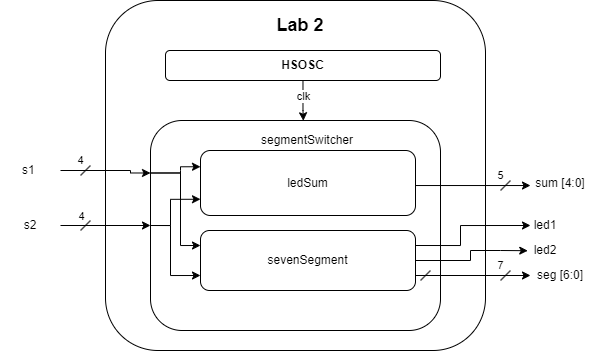

The diagram above was exported from draw.io. Its source (the exported page's mxGraphModel, read from the mxfile embedded in the PNG):
<mxGraphModel dx="1154" dy="538" grid="1" gridSize="10" guides="1" tooltips="1" connect="1" arrows="1" fold="1" page="1" pageScale="1" pageWidth="850" pageHeight="1100" math="0" shadow="0">
  <root>
    <mxCell id="0" />
    <mxCell id="1" parent="0" />
    <mxCell id="ZrCIMvFTe6-7rilxrY0b-1" value="" style="rounded=1;whiteSpace=wrap;html=1;" parent="1" vertex="1">
      <mxGeometry x="255" y="200" width="380" height="350" as="geometry" />
    </mxCell>
    <mxCell id="ZrCIMvFTe6-7rilxrY0b-2" value="&lt;b&gt;&lt;font style=&quot;font-size: 18px;&quot;&gt;Lab 2&lt;/font&gt;&lt;/b&gt;" style="text;html=1;align=center;verticalAlign=middle;whiteSpace=wrap;rounded=0;" parent="1" vertex="1">
      <mxGeometry x="420" y="210" width="60" height="30" as="geometry" />
    </mxCell>
    <mxCell id="ZrCIMvFTe6-7rilxrY0b-18" value="" style="edgeStyle=orthogonalEdgeStyle;rounded=0;orthogonalLoop=1;jettySize=auto;html=1;entryX=0.423;entryY=0.007;entryDx=0;entryDy=0;entryPerimeter=0;" parent="1" source="ZrCIMvFTe6-7rilxrY0b-3" target="ZrCIMvFTe6-7rilxrY0b-16" edge="1">
      <mxGeometry relative="1" as="geometry">
        <Array as="points">
          <mxPoint x="453" y="310" />
          <mxPoint x="453" y="310" />
        </Array>
      </mxGeometry>
    </mxCell>
    <mxCell id="ZrCIMvFTe6-7rilxrY0b-19" value="clk" style="edgeLabel;html=1;align=center;verticalAlign=middle;resizable=0;points=[];" parent="ZrCIMvFTe6-7rilxrY0b-18" vertex="1" connectable="0">
      <mxGeometry x="-0.2296" relative="1" as="geometry">
        <mxPoint as="offset" />
      </mxGeometry>
    </mxCell>
    <mxCell id="ZrCIMvFTe6-7rilxrY0b-3" value="&lt;b&gt;HSOSC&lt;/b&gt;" style="rounded=1;whiteSpace=wrap;html=1;" parent="1" vertex="1">
      <mxGeometry x="315" y="250" width="275" height="30" as="geometry" />
    </mxCell>
    <mxCell id="ZrCIMvFTe6-7rilxrY0b-11" value="" style="edgeStyle=orthogonalEdgeStyle;rounded=0;orthogonalLoop=1;jettySize=auto;html=1;entryX=0;entryY=0.25;entryDx=0;entryDy=0;" parent="1" source="ZrCIMvFTe6-7rilxrY0b-9" target="ZrCIMvFTe6-7rilxrY0b-14" edge="1">
      <mxGeometry relative="1" as="geometry">
        <Array as="points">
          <mxPoint x="280" y="370" />
          <mxPoint x="280" y="373" />
        </Array>
      </mxGeometry>
    </mxCell>
    <mxCell id="ZrCIMvFTe6-7rilxrY0b-9" value="s1&amp;nbsp;" style="text;html=1;align=center;verticalAlign=middle;whiteSpace=wrap;rounded=0;" parent="1" vertex="1">
      <mxGeometry x="150" y="350" width="60" height="40" as="geometry" />
    </mxCell>
    <mxCell id="ZrCIMvFTe6-7rilxrY0b-13" value="" style="edgeStyle=orthogonalEdgeStyle;rounded=0;orthogonalLoop=1;jettySize=auto;html=1;entryX=0;entryY=0.5;entryDx=0;entryDy=0;" parent="1" source="ZrCIMvFTe6-7rilxrY0b-10" target="ZrCIMvFTe6-7rilxrY0b-14" edge="1">
      <mxGeometry relative="1" as="geometry">
        <Array as="points">
          <mxPoint x="160" y="425" />
        </Array>
      </mxGeometry>
    </mxCell>
    <mxCell id="ZrCIMvFTe6-7rilxrY0b-10" value="s2" style="text;html=1;align=center;verticalAlign=middle;whiteSpace=wrap;rounded=0;" parent="1" vertex="1">
      <mxGeometry x="150" y="410" width="60" height="30" as="geometry" />
    </mxCell>
    <mxCell id="ZrCIMvFTe6-7rilxrY0b-14" value="" style="rounded=1;whiteSpace=wrap;html=1;" parent="1" vertex="1">
      <mxGeometry x="300" y="320" width="290" height="210" as="geometry" />
    </mxCell>
    <mxCell id="ZrCIMvFTe6-7rilxrY0b-16" value="segmentSwitcher" style="text;html=1;align=center;verticalAlign=middle;whiteSpace=wrap;rounded=0;" parent="1" vertex="1">
      <mxGeometry x="427.5" y="320" width="60" height="40" as="geometry" />
    </mxCell>
    <mxCell id="ZrCIMvFTe6-7rilxrY0b-20" value="led1" style="text;html=1;align=center;verticalAlign=middle;whiteSpace=wrap;rounded=0;" parent="1" vertex="1">
      <mxGeometry x="680" y="410" width="30" height="30" as="geometry" />
    </mxCell>
    <mxCell id="ZrCIMvFTe6-7rilxrY0b-21" value="led2" style="text;html=1;align=center;verticalAlign=middle;whiteSpace=wrap;rounded=0;" parent="1" vertex="1">
      <mxGeometry x="680" y="430" width="30" height="40" as="geometry" />
    </mxCell>
    <mxCell id="ZrCIMvFTe6-7rilxrY0b-22" value="seg [6:0]" style="text;html=1;align=center;verticalAlign=middle;whiteSpace=wrap;rounded=0;" parent="1" vertex="1">
      <mxGeometry x="680" y="460" width="60" height="30" as="geometry" />
    </mxCell>
    <mxCell id="ZrCIMvFTe6-7rilxrY0b-23" value="sum [4:0]" style="text;html=1;align=center;verticalAlign=middle;whiteSpace=wrap;rounded=0;" parent="1" vertex="1">
      <mxGeometry x="680" y="367.5" width="60" height="30" as="geometry" />
    </mxCell>
    <mxCell id="ZrCIMvFTe6-7rilxrY0b-34" style="edgeStyle=orthogonalEdgeStyle;rounded=0;orthogonalLoop=1;jettySize=auto;html=1;exitX=1;exitY=0.25;exitDx=0;exitDy=0;entryX=0;entryY=0.5;entryDx=0;entryDy=0;" parent="1" source="ZrCIMvFTe6-7rilxrY0b-26" target="ZrCIMvFTe6-7rilxrY0b-20" edge="1">
      <mxGeometry relative="1" as="geometry">
        <Array as="points">
          <mxPoint x="610" y="445" />
          <mxPoint x="610" y="425" />
        </Array>
      </mxGeometry>
    </mxCell>
    <mxCell id="ZrCIMvFTe6-7rilxrY0b-35" style="edgeStyle=orthogonalEdgeStyle;rounded=0;orthogonalLoop=1;jettySize=auto;html=1;exitX=1;exitY=0.5;exitDx=0;exitDy=0;entryX=-0.092;entryY=0.505;entryDx=0;entryDy=0;entryPerimeter=0;" parent="1" source="ZrCIMvFTe6-7rilxrY0b-26" edge="1" target="ZrCIMvFTe6-7rilxrY0b-21">
      <mxGeometry relative="1" as="geometry">
        <mxPoint x="650" y="450" as="targetPoint" />
        <Array as="points">
          <mxPoint x="620" y="460" />
          <mxPoint x="620" y="450" />
          <mxPoint x="650" y="450" />
        </Array>
      </mxGeometry>
    </mxCell>
    <mxCell id="ZrCIMvFTe6-7rilxrY0b-36" style="edgeStyle=orthogonalEdgeStyle;rounded=0;orthogonalLoop=1;jettySize=auto;html=1;exitX=1;exitY=0.75;exitDx=0;exitDy=0;entryX=0;entryY=0.5;entryDx=0;entryDy=0;" parent="1" source="ZrCIMvFTe6-7rilxrY0b-26" target="ZrCIMvFTe6-7rilxrY0b-22" edge="1">
      <mxGeometry relative="1" as="geometry" />
    </mxCell>
    <mxCell id="ZrCIMvFTe6-7rilxrY0b-26" value="sevenSegment" style="rounded=1;whiteSpace=wrap;html=1;" parent="1" vertex="1">
      <mxGeometry x="350" y="430" width="215" height="60" as="geometry" />
    </mxCell>
    <mxCell id="ZrCIMvFTe6-7rilxrY0b-33" style="edgeStyle=orthogonalEdgeStyle;rounded=0;orthogonalLoop=1;jettySize=auto;html=1;exitX=1;exitY=0.5;exitDx=0;exitDy=0;" parent="1" source="ZrCIMvFTe6-7rilxrY0b-27" target="ZrCIMvFTe6-7rilxrY0b-23" edge="1">
      <mxGeometry relative="1" as="geometry">
        <Array as="points">
          <mxPoint x="565" y="385" />
        </Array>
      </mxGeometry>
    </mxCell>
    <mxCell id="ZrCIMvFTe6-7rilxrY0b-27" value="ledSum" style="rounded=1;whiteSpace=wrap;html=1;" parent="1" vertex="1">
      <mxGeometry x="350" y="350" width="215" height="65" as="geometry" />
    </mxCell>
    <mxCell id="ZrCIMvFTe6-7rilxrY0b-37" value="" style="endArrow=classic;html=1;rounded=0;exitX=0;exitY=0.5;exitDx=0;exitDy=0;entryX=0;entryY=0.75;entryDx=0;entryDy=0;edgeStyle=orthogonalEdgeStyle;" parent="1" source="ZrCIMvFTe6-7rilxrY0b-14" target="ZrCIMvFTe6-7rilxrY0b-26" edge="1">
      <mxGeometry width="50" height="50" relative="1" as="geometry">
        <mxPoint x="300" y="530" as="sourcePoint" />
        <mxPoint x="350" y="480" as="targetPoint" />
        <Array as="points">
          <mxPoint x="320" y="425" />
          <mxPoint x="320" y="475" />
        </Array>
      </mxGeometry>
    </mxCell>
    <mxCell id="ZrCIMvFTe6-7rilxrY0b-38" value="" style="endArrow=classic;html=1;rounded=0;exitX=0;exitY=0.25;exitDx=0;exitDy=0;entryX=0;entryY=0.25;entryDx=0;entryDy=0;edgeStyle=orthogonalEdgeStyle;" parent="1" source="ZrCIMvFTe6-7rilxrY0b-14" target="ZrCIMvFTe6-7rilxrY0b-26" edge="1">
      <mxGeometry width="50" height="50" relative="1" as="geometry">
        <mxPoint x="300" y="530" as="sourcePoint" />
        <mxPoint x="350" y="480" as="targetPoint" />
        <Array as="points">
          <mxPoint x="330" y="372" />
          <mxPoint x="330" y="445" />
        </Array>
      </mxGeometry>
    </mxCell>
    <mxCell id="ZrCIMvFTe6-7rilxrY0b-40" value="" style="endArrow=classic;html=1;rounded=0;exitX=0;exitY=0.25;exitDx=0;exitDy=0;entryX=0;entryY=0.25;entryDx=0;entryDy=0;edgeStyle=orthogonalEdgeStyle;" parent="1" source="ZrCIMvFTe6-7rilxrY0b-14" target="ZrCIMvFTe6-7rilxrY0b-27" edge="1">
      <mxGeometry width="50" height="50" relative="1" as="geometry">
        <mxPoint x="310" y="390" as="sourcePoint" />
        <mxPoint x="360" y="340" as="targetPoint" />
        <Array as="points">
          <mxPoint x="330" y="372" />
          <mxPoint x="330" y="370" />
          <mxPoint x="330" y="366" />
        </Array>
      </mxGeometry>
    </mxCell>
    <mxCell id="ZrCIMvFTe6-7rilxrY0b-41" value="" style="endArrow=classic;html=1;rounded=0;exitX=0;exitY=0.5;exitDx=0;exitDy=0;entryX=0;entryY=0.75;entryDx=0;entryDy=0;edgeStyle=orthogonalEdgeStyle;" parent="1" source="ZrCIMvFTe6-7rilxrY0b-14" target="ZrCIMvFTe6-7rilxrY0b-27" edge="1">
      <mxGeometry width="50" height="50" relative="1" as="geometry">
        <mxPoint x="360" y="460" as="sourcePoint" />
        <mxPoint x="410" y="410" as="targetPoint" />
        <Array as="points">
          <mxPoint x="320" y="425" />
          <mxPoint x="320" y="399" />
        </Array>
      </mxGeometry>
    </mxCell>
    <mxCell id="ZrCIMvFTe6-7rilxrY0b-42" value="" style="endArrow=none;html=1;rounded=0;" parent="1" edge="1">
      <mxGeometry width="50" height="50" relative="1" as="geometry">
        <mxPoint x="230" y="375" as="sourcePoint" />
        <mxPoint x="240" y="365" as="targetPoint" />
      </mxGeometry>
    </mxCell>
    <mxCell id="N12J2ZX6ThcuVYlHFvgB-1" value="4" style="edgeLabel;html=1;align=center;verticalAlign=middle;resizable=0;points=[];" vertex="1" connectable="0" parent="ZrCIMvFTe6-7rilxrY0b-42">
      <mxGeometry x="0.46" y="1" relative="1" as="geometry">
        <mxPoint x="-7" y="-7" as="offset" />
      </mxGeometry>
    </mxCell>
    <mxCell id="ZrCIMvFTe6-7rilxrY0b-43" value="" style="endArrow=none;html=1;rounded=0;" parent="1" edge="1">
      <mxGeometry width="50" height="50" relative="1" as="geometry">
        <mxPoint x="230" y="430" as="sourcePoint" />
        <mxPoint x="240" y="420" as="targetPoint" />
      </mxGeometry>
    </mxCell>
    <mxCell id="N12J2ZX6ThcuVYlHFvgB-2" value="4" style="edgeLabel;html=1;align=center;verticalAlign=middle;resizable=0;points=[];" vertex="1" connectable="0" parent="ZrCIMvFTe6-7rilxrY0b-43">
      <mxGeometry y="1" relative="1" as="geometry">
        <mxPoint x="-4" y="-9" as="offset" />
      </mxGeometry>
    </mxCell>
    <mxCell id="ZrCIMvFTe6-7rilxrY0b-44" value="" style="endArrow=none;html=1;rounded=0;" parent="1" edge="1">
      <mxGeometry width="50" height="50" relative="1" as="geometry">
        <mxPoint x="650" y="390" as="sourcePoint" />
        <mxPoint x="660" y="380" as="targetPoint" />
      </mxGeometry>
    </mxCell>
    <mxCell id="N12J2ZX6ThcuVYlHFvgB-5" value="5" style="edgeLabel;html=1;align=center;verticalAlign=middle;resizable=0;points=[];" vertex="1" connectable="0" parent="ZrCIMvFTe6-7rilxrY0b-44">
      <mxGeometry x="0.6654" y="1" relative="1" as="geometry">
        <mxPoint x="-8" y="-6" as="offset" />
      </mxGeometry>
    </mxCell>
    <mxCell id="ZrCIMvFTe6-7rilxrY0b-47" value="" style="endArrow=none;html=1;rounded=0;" parent="1" edge="1">
      <mxGeometry width="50" height="50" relative="1" as="geometry">
        <mxPoint x="570" y="480" as="sourcePoint" />
        <mxPoint x="580" y="470" as="targetPoint" />
      </mxGeometry>
    </mxCell>
    <mxCell id="vo_cEpMA2qi7uuvF5DYU-1" value="" style="ellipse;whiteSpace=wrap;html=1;aspect=fixed;" parent="1" vertex="1">
      <mxGeometry x="240" y="430" as="geometry" />
    </mxCell>
    <mxCell id="N12J2ZX6ThcuVYlHFvgB-10" value="" style="endArrow=none;html=1;rounded=0;" edge="1" parent="1">
      <mxGeometry width="50" height="50" relative="1" as="geometry">
        <mxPoint x="650" y="480" as="sourcePoint" />
        <mxPoint x="660" y="470" as="targetPoint" />
      </mxGeometry>
    </mxCell>
    <mxCell id="N12J2ZX6ThcuVYlHFvgB-11" value="7" style="edgeLabel;html=1;align=center;verticalAlign=middle;resizable=0;points=[];" vertex="1" connectable="0" parent="N12J2ZX6ThcuVYlHFvgB-10">
      <mxGeometry x="0.6654" y="1" relative="1" as="geometry">
        <mxPoint x="-8" y="-6" as="offset" />
      </mxGeometry>
    </mxCell>
  </root>
</mxGraphModel>